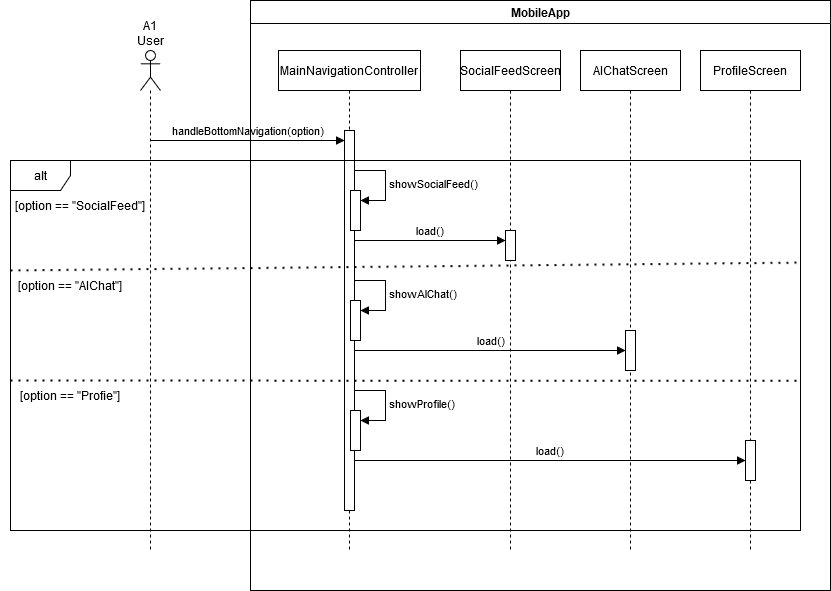

The diagram above was exported from draw.io. Its source (the exported page's mxGraphModel, read from the mxfile embedded in the PNG):
<mxGraphModel dx="2060" dy="1840" grid="1" gridSize="10" guides="1" tooltips="1" connect="1" arrows="1" fold="1" page="1" pageScale="1" pageWidth="850" pageHeight="1100" math="0" shadow="0">
  <root>
    <mxCell id="0" />
    <mxCell id="1" parent="0" />
    <mxCell id="aM9ryv3xv72pqoxQDRHE-5" value="MainNavigationController" style="shape=umlLifeline;perimeter=lifelinePerimeter;whiteSpace=wrap;html=1;container=0;dropTarget=0;collapsible=0;recursiveResize=0;outlineConnect=0;portConstraint=eastwest;newEdgeStyle={&quot;edgeStyle&quot;:&quot;elbowEdgeStyle&quot;,&quot;elbow&quot;:&quot;vertical&quot;,&quot;curved&quot;:0,&quot;rounded&quot;:0};" parent="1" vertex="1">
      <mxGeometry x="58" y="-20" width="142" height="500" as="geometry" />
    </mxCell>
    <mxCell id="aM9ryv3xv72pqoxQDRHE-6" value="" style="html=1;points=[];perimeter=orthogonalPerimeter;outlineConnect=0;targetShapes=umlLifeline;portConstraint=eastwest;newEdgeStyle={&quot;edgeStyle&quot;:&quot;elbowEdgeStyle&quot;,&quot;elbow&quot;:&quot;vertical&quot;,&quot;curved&quot;:0,&quot;rounded&quot;:0};" parent="aM9ryv3xv72pqoxQDRHE-5" vertex="1">
      <mxGeometry x="66" y="80" width="10" height="380" as="geometry" />
    </mxCell>
    <mxCell id="aM9ryv3xv72pqoxQDRHE-7" value="handleBottomNavigation(option)" style="html=1;verticalAlign=bottom;endArrow=block;edgeStyle=elbowEdgeStyle;elbow=vertical;curved=0;rounded=0;" parent="1" source="qJ7F4gRZ8wT13VkkRBOW-51" target="aM9ryv3xv72pqoxQDRHE-6" edge="1">
      <mxGeometry x="0.0013" relative="1" as="geometry">
        <mxPoint x="-20.409090909090764" y="70" as="sourcePoint" />
        <Array as="points">
          <mxPoint x="40" y="70" />
          <mxPoint x="110" y="110" />
          <mxPoint x="185" y="110" />
        </Array>
        <mxPoint x="70" y="70" as="targetPoint" />
        <mxPoint as="offset" />
      </mxGeometry>
    </mxCell>
    <mxCell id="qJ7F4gRZ8wT13VkkRBOW-2" value="SocialFeedScreen" style="shape=umlLifeline;perimeter=lifelinePerimeter;whiteSpace=wrap;html=1;container=0;dropTarget=0;collapsible=0;recursiveResize=0;outlineConnect=0;portConstraint=eastwest;newEdgeStyle={&quot;edgeStyle&quot;:&quot;elbowEdgeStyle&quot;,&quot;elbow&quot;:&quot;vertical&quot;,&quot;curved&quot;:0,&quot;rounded&quot;:0};" parent="1" vertex="1">
      <mxGeometry x="240" y="-20" width="100" height="500" as="geometry" />
    </mxCell>
    <mxCell id="qJ7F4gRZ8wT13VkkRBOW-70" value="" style="html=1;points=[[0,0,0,0,5],[0,1,0,0,-5],[1,0,0,0,5],[1,1,0,0,-5]];perimeter=orthogonalPerimeter;outlineConnect=0;targetShapes=umlLifeline;portConstraint=eastwest;newEdgeStyle={&quot;curved&quot;:0,&quot;rounded&quot;:0};" parent="qJ7F4gRZ8wT13VkkRBOW-2" vertex="1">
      <mxGeometry x="45" y="180" width="10" height="30" as="geometry" />
    </mxCell>
    <mxCell id="qJ7F4gRZ8wT13VkkRBOW-51" value="A1 User" style="shape=umlLifeline;perimeter=lifelinePerimeter;whiteSpace=wrap;html=1;container=1;dropTarget=0;collapsible=0;recursiveResize=0;outlineConnect=0;portConstraint=eastwest;newEdgeStyle={&quot;curved&quot;:0,&quot;rounded&quot;:0};participant=umlActor;labelPosition=center;verticalLabelPosition=top;align=center;verticalAlign=bottom;" parent="1" vertex="1">
      <mxGeometry x="-80" y="-20" width="20" height="500" as="geometry" />
    </mxCell>
    <mxCell id="qJ7F4gRZ8wT13VkkRBOW-121" value="" style="html=1;points=[[0,0,0,0,5],[0,1,0,0,-5],[1,0,0,0,5],[1,1,0,0,-5]];perimeter=orthogonalPerimeter;outlineConnect=0;targetShapes=umlLifeline;portConstraint=eastwest;newEdgeStyle={&quot;curved&quot;:0,&quot;rounded&quot;:0};" parent="1" vertex="1">
      <mxGeometry x="130" y="120" width="10" height="40" as="geometry" />
    </mxCell>
    <mxCell id="qJ7F4gRZ8wT13VkkRBOW-122" value="showSocialFeed()" style="html=1;align=left;spacingLeft=2;endArrow=block;rounded=0;edgeStyle=orthogonalEdgeStyle;curved=0;rounded=0;" parent="1" target="qJ7F4gRZ8wT13VkkRBOW-121" edge="1">
      <mxGeometry relative="1" as="geometry">
        <mxPoint x="135" y="100" as="sourcePoint" />
        <Array as="points">
          <mxPoint x="165" y="130" />
        </Array>
      </mxGeometry>
    </mxCell>
    <mxCell id="qJ7F4gRZ8wT13VkkRBOW-123" value="alt" style="shape=umlFrame;whiteSpace=wrap;html=1;pointerEvents=0;" parent="1" vertex="1">
      <mxGeometry x="-210" y="90" width="790" height="370" as="geometry" />
    </mxCell>
    <mxCell id="qJ7F4gRZ8wT13VkkRBOW-125" value="[option == &quot;SocialFeed&quot;]" style="text;html=1;align=center;verticalAlign=middle;whiteSpace=wrap;rounded=0;" parent="1" vertex="1">
      <mxGeometry x="-210" y="120" width="140" height="30" as="geometry" />
    </mxCell>
    <mxCell id="qJ7F4gRZ8wT13VkkRBOW-141" value="load()" style="html=1;verticalAlign=bottom;endArrow=block;edgeStyle=elbowEdgeStyle;elbow=vertical;curved=0;rounded=0;" parent="1" source="aM9ryv3xv72pqoxQDRHE-6" target="qJ7F4gRZ8wT13VkkRBOW-70" edge="1">
      <mxGeometry x="-0.0033" relative="1" as="geometry">
        <mxPoint x="200" y="170" as="sourcePoint" />
        <Array as="points">
          <mxPoint x="210" y="170" />
          <mxPoint x="348" y="210" />
          <mxPoint x="423" y="210" />
        </Array>
        <mxPoint x="240" y="170" as="targetPoint" />
        <mxPoint as="offset" />
      </mxGeometry>
    </mxCell>
    <mxCell id="xJ8wqC7zvVGRQNaVsBNP-4" value="" style="endArrow=none;dashed=1;html=1;dashPattern=1 3;strokeWidth=2;rounded=0;exitX=0.004;exitY=0.449;exitDx=0;exitDy=0;exitPerimeter=0;entryX=1.001;entryY=0.276;entryDx=0;entryDy=0;entryPerimeter=0;" parent="1" target="qJ7F4gRZ8wT13VkkRBOW-123" edge="1">
      <mxGeometry width="50" height="50" relative="1" as="geometry">
        <mxPoint x="-210" y="200.00000000000045" as="sourcePoint" />
        <mxPoint x="490" y="200" as="targetPoint" />
      </mxGeometry>
    </mxCell>
    <mxCell id="FJb_lRaW7-bmeXT5PqeC-1" value="AIChatScreen" style="shape=umlLifeline;perimeter=lifelinePerimeter;whiteSpace=wrap;html=1;container=1;dropTarget=0;collapsible=0;recursiveResize=0;outlineConnect=0;portConstraint=eastwest;newEdgeStyle={&quot;curved&quot;:0,&quot;rounded&quot;:0};" parent="1" vertex="1">
      <mxGeometry x="360" y="-20" width="100" height="500" as="geometry" />
    </mxCell>
    <mxCell id="FJb_lRaW7-bmeXT5PqeC-7" value="" style="html=1;points=[[0,0,0,0,5],[0,1,0,0,-5],[1,0,0,0,5],[1,1,0,0,-5]];perimeter=orthogonalPerimeter;outlineConnect=0;targetShapes=umlLifeline;portConstraint=eastwest;newEdgeStyle={&quot;curved&quot;:0,&quot;rounded&quot;:0};" parent="FJb_lRaW7-bmeXT5PqeC-1" vertex="1">
      <mxGeometry x="45" y="280" width="10" height="40" as="geometry" />
    </mxCell>
    <mxCell id="FJb_lRaW7-bmeXT5PqeC-2" value="ProfileScreen" style="shape=umlLifeline;perimeter=lifelinePerimeter;whiteSpace=wrap;html=1;container=1;dropTarget=0;collapsible=0;recursiveResize=0;outlineConnect=0;portConstraint=eastwest;newEdgeStyle={&quot;curved&quot;:0,&quot;rounded&quot;:0};" parent="1" vertex="1">
      <mxGeometry x="480" y="-20" width="100" height="500" as="geometry" />
    </mxCell>
    <mxCell id="FJb_lRaW7-bmeXT5PqeC-14" value="" style="html=1;points=[[0,0,0,0,5],[0,1,0,0,-5],[1,0,0,0,5],[1,1,0,0,-5]];perimeter=orthogonalPerimeter;outlineConnect=0;targetShapes=umlLifeline;portConstraint=eastwest;newEdgeStyle={&quot;curved&quot;:0,&quot;rounded&quot;:0};" parent="FJb_lRaW7-bmeXT5PqeC-2" vertex="1">
      <mxGeometry x="45" y="390" width="10" height="40" as="geometry" />
    </mxCell>
    <mxCell id="FJb_lRaW7-bmeXT5PqeC-3" value="[option == &quot;AIChat&quot;]" style="text;html=1;align=center;verticalAlign=middle;whiteSpace=wrap;rounded=0;" parent="1" vertex="1">
      <mxGeometry x="-220" y="200" width="140" height="30" as="geometry" />
    </mxCell>
    <mxCell id="FJb_lRaW7-bmeXT5PqeC-4" value="" style="html=1;points=[[0,0,0,0,5],[0,1,0,0,-5],[1,0,0,0,5],[1,1,0,0,-5]];perimeter=orthogonalPerimeter;outlineConnect=0;targetShapes=umlLifeline;portConstraint=eastwest;newEdgeStyle={&quot;curved&quot;:0,&quot;rounded&quot;:0};" parent="1" vertex="1">
      <mxGeometry x="130" y="230" width="10" height="40" as="geometry" />
    </mxCell>
    <mxCell id="FJb_lRaW7-bmeXT5PqeC-5" value="showAIChat()" style="html=1;align=left;spacingLeft=2;endArrow=block;rounded=0;edgeStyle=orthogonalEdgeStyle;curved=0;rounded=0;" parent="1" target="FJb_lRaW7-bmeXT5PqeC-4" edge="1">
      <mxGeometry relative="1" as="geometry">
        <mxPoint x="135" y="210" as="sourcePoint" />
        <Array as="points">
          <mxPoint x="165" y="240" />
        </Array>
      </mxGeometry>
    </mxCell>
    <mxCell id="FJb_lRaW7-bmeXT5PqeC-9" value="load()" style="html=1;verticalAlign=bottom;endArrow=block;edgeStyle=elbowEdgeStyle;elbow=vertical;curved=0;rounded=0;" parent="1" target="FJb_lRaW7-bmeXT5PqeC-7" edge="1">
      <mxGeometry x="-0.0033" relative="1" as="geometry">
        <mxPoint x="134.5" y="280" as="sourcePoint" />
        <Array as="points">
          <mxPoint x="210.5" y="280" />
          <mxPoint x="348.5" y="320" />
          <mxPoint x="423.5" y="320" />
        </Array>
        <mxPoint x="380" y="280" as="targetPoint" />
        <mxPoint as="offset" />
      </mxGeometry>
    </mxCell>
    <mxCell id="FJb_lRaW7-bmeXT5PqeC-10" value="" style="endArrow=none;dashed=1;html=1;dashPattern=1 3;strokeWidth=2;rounded=0;exitX=0;exitY=0.62;exitDx=0;exitDy=0;exitPerimeter=0;entryX=1;entryY=0.621;entryDx=0;entryDy=0;entryPerimeter=0;" parent="1" edge="1">
      <mxGeometry width="50" height="50" relative="1" as="geometry">
        <mxPoint x="-210" y="310.0000000000001" as="sourcePoint" />
        <mxPoint x="580" y="310.37" as="targetPoint" />
      </mxGeometry>
    </mxCell>
    <mxCell id="FJb_lRaW7-bmeXT5PqeC-11" value="[option == &quot;Profie&quot;]" style="text;html=1;align=center;verticalAlign=middle;whiteSpace=wrap;rounded=0;" parent="1" vertex="1">
      <mxGeometry x="-220" y="310" width="140" height="30" as="geometry" />
    </mxCell>
    <mxCell id="FJb_lRaW7-bmeXT5PqeC-12" value="" style="html=1;points=[[0,0,0,0,5],[0,1,0,0,-5],[1,0,0,0,5],[1,1,0,0,-5]];perimeter=orthogonalPerimeter;outlineConnect=0;targetShapes=umlLifeline;portConstraint=eastwest;newEdgeStyle={&quot;curved&quot;:0,&quot;rounded&quot;:0};" parent="1" vertex="1">
      <mxGeometry x="130" y="340" width="10" height="40" as="geometry" />
    </mxCell>
    <mxCell id="FJb_lRaW7-bmeXT5PqeC-13" value="showProfile()" style="html=1;align=left;spacingLeft=2;endArrow=block;rounded=0;edgeStyle=orthogonalEdgeStyle;curved=0;rounded=0;" parent="1" target="FJb_lRaW7-bmeXT5PqeC-12" edge="1">
      <mxGeometry relative="1" as="geometry">
        <mxPoint x="135" y="320" as="sourcePoint" />
        <Array as="points">
          <mxPoint x="165" y="350" />
        </Array>
        <mxPoint as="offset" />
      </mxGeometry>
    </mxCell>
    <mxCell id="FJb_lRaW7-bmeXT5PqeC-15" value="load()" style="html=1;verticalAlign=bottom;endArrow=block;edgeStyle=elbowEdgeStyle;elbow=vertical;curved=0;rounded=0;" parent="1" source="aM9ryv3xv72pqoxQDRHE-6" target="FJb_lRaW7-bmeXT5PqeC-14" edge="1">
      <mxGeometry x="-0.0033" relative="1" as="geometry">
        <mxPoint x="160" y="390" as="sourcePoint" />
        <Array as="points">
          <mxPoint x="206" y="390" />
          <mxPoint x="344" y="430" />
          <mxPoint x="419" y="430" />
        </Array>
        <mxPoint x="400.5" y="390" as="targetPoint" />
        <mxPoint as="offset" />
      </mxGeometry>
    </mxCell>
    <mxCell id="PWG2v62U_buyDWnmtW1e-1" value="MobileApp" style="swimlane;" parent="1" vertex="1">
      <mxGeometry x="30" y="-70" width="580" height="590" as="geometry" />
    </mxCell>
  </root>
</mxGraphModel>